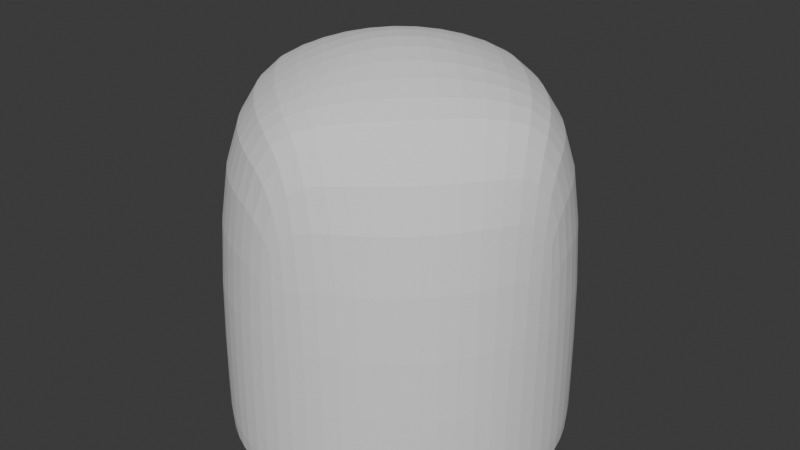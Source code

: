 # Source: SubdivisionTest29.blend  (saved by Blender 4.5.91; exported with 4.5.12 LTS)
import bpy
from mathutils import Matrix  # noqa: F401  (used for matrix-valued properties, if any)

bpy.ops.wm.read_factory_settings(use_empty=True)
scene = bpy.context.scene
scene.name = 'Scene'

# ---- world
world_world = bpy.data.worlds.new('World'); scene.world = world_world
world_world.use_nodes = True; world_world.node_tree.nodes.clear()
_N = world_world.node_tree.nodes; _L = world_world.node_tree.links
n0 = _N.new('ShaderNodeOutputWorld'); n0.name = 'World Output'; n0.location = (200, 100)
n1 = _N.new('ShaderNodeBackground'); n1.name = 'Background'; n1.location = (-200, 100)
n1.inputs[0].default_value = (0.05088, 0.05088, 0.05088, 1.0)
_L.new(n1.outputs[0], n0.inputs[0])
n0.is_active_output = True
world_world.color = (0.05088, 0.05088, 0.05088)
world_world.sun_shadow_jitter_overblur = 0.0

# ---- meshes
me_circle = bpy.data.meshes.new('Circle')
me_circle.from_pydata([(0.3827, 0.9239, 0.0), (0.7071, 0.7071, 0.0), (0.9239, 0.3827, 0.0), (1.0, 0.0, 0.0), (0.9239, -0.3827, 0.0), (0.7071, -0.7071, 0.0), (0.3827, -0.9239, 0.0), (0.0, -1.0, 0.0), (-0.3827, -0.9239, 0.0), (-0.7071, -0.7071, 0.0), (-0.9239, -0.3827, 0.0), (-1.0, 0.0, 0.0), (-0.9239, 0.3827, 0.0), (-0.7071, 0.7071, 0.0), (-0.3827, 0.9239, 0.0), (0.0, 1.0, 0.0), (-0.3827, 0.9239, 1.847), (0.0, 1.0, 1.847), (-0.7071, 0.7071, 1.847), (-0.9239, 0.3827, 1.847), (-1.0, 0.0, 1.847), (-0.9239, -0.3827, 1.847), (-0.7071, -0.7071, 1.847), (-0.3827, -0.9239, 1.847), (0.0, -1.0, 1.847), (0.3827, -0.9239, 1.847), (0.7071, -0.7071, 1.847), (0.9239, -0.3827, 1.847), (1.0, 0.0, 1.847), (0.9239, 0.3827, 1.847), (0.7071, 0.7071, 1.847), (0.3827, 0.9239, 1.847), (-0.01718, 0.7243, 2.142), (-0.4059, 0.4059, 2.142), (-0.7243, 0.01718, 2.142), (0.3827, 0.3827, 2.142), (1.49e-08, 1.49e-08, 2.378), (-0.3827, -0.3827, 2.142), (0.7243, -0.01718, 2.142), (0.4059, -0.4059, 2.142), (0.01718, -0.7243, 2.142), (0.7243, 0.01718, 0.0), (0.4059, 0.4059, 0.0), (0.01718, 0.7243, 0.0), (0.3827, -0.3827, 0.0), (1.49e-08, -1.49e-08, 0.0), (-0.3827, 0.3827, 0.0), (-0.01718, -0.7243, 0.0), (-0.4059, -0.4059, 0.0), (-0.7243, -0.01718, 0.0), (0.7071, -0.7071, 0.02474), (0.3827, -0.9239, 0.02474), (-0.9239, 0.3827, 0.02474), (-0.7071, 0.7071, 0.02474), (0.9239, -0.3827, 0.02474), (-1.0, 0.0, 0.02474), (1.0, 0.0, 0.02474), (-0.9239, -0.3827, 0.02474), (0.9239, 0.3827, 0.02474), (-0.7071, -0.7071, 0.02474), (0.7071, 0.7071, 0.02474), (-0.3827, -0.9239, 0.02474), (0.3827, 0.9239, 0.02474), (0.0, -1.0, 0.02474), (-0.3827, 0.9239, 0.02474), (0.0, 1.0, 0.02474)], [], [(2, 3, 4, 41), (17, 16, 32, 31), (51, 50, 26, 25), (53, 52, 19, 18), (50, 54, 27, 26), (52, 55, 20, 19), (54, 56, 28, 27), (55, 57, 21, 20), (56, 58, 29, 28), (57, 59, 22, 21), (58, 60, 30, 29), (59, 61, 23, 22), (60, 62, 31, 30), (61, 63, 24, 23), (65, 64, 16, 17), (62, 65, 17, 31), (63, 51, 25, 24), (64, 53, 18, 16), (31, 32, 35, 30), (30, 35, 38, 29), (29, 38, 27, 28), (16, 18, 33, 32), (32, 33, 36, 35), (35, 36, 39, 38), (38, 39, 26, 27), (18, 19, 34, 33), (33, 34, 37, 36), (36, 37, 40, 39), (39, 40, 25, 26), (19, 20, 21, 34), (34, 21, 22, 37), (37, 22, 23, 40), (40, 23, 24, 25), (41, 4, 5, 44), (44, 5, 6, 47), (47, 6, 7, 8), (1, 2, 41, 42), (42, 41, 44, 45), (45, 44, 47, 48), (48, 47, 8, 9), (0, 1, 42, 43), (43, 42, 45, 46), (46, 45, 48, 49), (49, 48, 9, 10), (15, 0, 43, 14), (14, 43, 46, 13), (13, 46, 49, 12), (12, 49, 10, 11), (14, 13, 53, 64), (7, 6, 51, 63), (0, 15, 65, 62), (15, 14, 64, 65), (8, 7, 63, 61), (1, 0, 62, 60), (9, 8, 61, 59), (2, 1, 60, 58), (10, 9, 59, 57), (3, 2, 58, 56), (11, 10, 57, 55), (4, 3, 56, 54), (12, 11, 55, 52), (5, 4, 54, 50), (13, 12, 52, 53), (6, 5, 50, 51)])
_uv = me_circle.uv_layers.new(name='UVMap')
_uv.uv.foreach_set('vector', [0.0, 0.0, 0.0, 0.0, 0.0, 0.0, 0.0, 0.0, 0.0, 0.0, 0.0, 0.0, 0.0, 0.0, 0.0, 0.0, 0.0, 0.0, 0.0, 0.0, 0.0, 0.0, 0.0, 0.0, 0.0, 0.0, 0.0, 0.0, 0.0, 0.0, 0.0, 0.0, 0.0, 0.0, 0.0, 0.0, 0.0, 0.0, 0.0, 0.0, 0.0, 0.0, 0.0, 0.0, 0.0, 0.0, 0.0, 0.0, 0.0, 0.0, 0.0, 0.0, 0.0, 0.0, 0.0, 0.0, 0.0, 0.0, 0.0, 0.0, 0.0, 0.0, 0.0, 0.0, 0.0, 0.0, 0.0, 0.0, 0.0, 0.0, 0.0, 0.0, 0.0, 0.0, 0.0, 0.0, 0.0, 0.0, 0.0, 0.0, 0.0, 0.0, 0.0, 0.0, 0.0, 0.0, 0.0, 0.0, 0.0, 0.0, 0.0, 0.0, 0.0, 0.0, 0.0, 0.0, 0.0, 0.0, 0.0, 0.0, 0.0, 0.0, 0.0, 0.0, 0.0, 0.0, 0.0, 0.0, 0.0, 0.0, 0.0, 0.0, 0.0, 0.0, 0.0, 0.0, 0.0, 0.0, 0.0, 0.0, 0.0, 0.0, 0.0, 0.0, 0.0, 0.0, 0.0, 0.0, 0.0, 0.0, 0.0, 0.0, 0.0, 0.0, 0.0, 0.0, 0.0, 0.0, 0.0, 0.0, 0.0, 0.0, 0.0, 0.0, 0.0, 0.0, 0.0, 0.0, 0.0, 0.0, 0.0, 0.0, 0.0, 0.0, 0.0, 0.0, 0.0, 0.0, 0.0, 0.0, 0.0, 0.0, 0.0, 0.0, 0.0, 0.0, 0.0, 0.0, 0.0, 0.0, 0.0, 0.0, 0.0, 0.0, 0.0, 0.0, 0.0, 0.0, 0.0, 0.0, 0.0, 0.0, 0.0, 0.0, 0.0, 0.0, 0.0, 0.0, 0.0, 0.0, 0.0, 0.0, 0.0, 0.0, 0.0, 0.0, 0.0, 0.0, 0.0, 0.0, 0.0, 0.0, 0.0, 0.0, 0.0, 0.0, 0.0, 0.0, 0.0, 0.0, 0.0, 0.0, 0.0, 0.0, 0.0, 0.0, 0.0, 0.0, 0.0, 0.0, 0.0, 0.0, 0.0, 0.0, 0.0, 0.0, 0.0, 0.0, 0.0, 0.0, 0.0, 0.0, 0.0, 0.0, 0.0, 0.0, 0.0, 0.0, 0.0, 0.0, 0.0, 0.0, 0.0, 0.0, 0.0, 0.0, 0.0, 0.0, 0.0, 0.0, 0.0, 0.0, 0.0, 0.0, 0.0, 0.0, 0.0, 0.0, 0.0, 0.0, 0.0, 0.0, 0.0, 0.0, 0.0, 0.0, 0.0, 0.0, 0.0, 0.0, 0.0, 0.0, 0.0, 0.0, 0.0, 0.0, 0.0, 0.0, 0.0, 0.0, 0.0, 0.0, 0.0, 0.0, 0.0, 0.0, 0.0, 0.0, 0.0, 0.0, 0.0, 0.0, 0.0, 0.0, 0.0, 0.0, 0.0, 0.0, 0.0, 0.0, 0.0, 0.0, 0.0, 0.0, 0.0, 0.0, 0.0, 0.0, 0.0, 0.0, 0.0, 0.0, 0.0, 0.0, 0.0, 0.0, 0.0, 0.0, 0.0, 0.0, 0.0, 0.0, 0.0, 0.0, 0.0, 0.0, 0.0, 0.0, 0.0, 0.0, 0.0, 0.0, 0.0, 0.0, 0.0, 0.0, 0.0, 0.0, 0.0, 0.0, 0.0, 0.0, 0.0, 0.0, 0.0, 0.0, 0.0, 0.0, 0.0, 0.0, 0.0, 0.0, 0.0, 0.0, 0.0, 0.0, 0.0, 0.0, 0.0, 0.0, 0.0, 0.0, 0.0, 0.0, 0.0, 0.0, 0.0, 0.0, 0.0, 0.0, 0.0, 0.0, 0.0, 0.0, 0.0, 0.0, 0.0, 0.0, 0.0, 0.0, 0.0, 0.0, 0.0, 0.0, 0.0, 0.0, 0.0, 0.0, 0.0, 0.0, 0.0, 0.0, 0.0, 0.0, 0.0, 0.0, 0.0, 0.0, 0.0, 0.0, 0.0, 0.0, 0.0, 0.0, 0.0, 0.0, 0.0, 0.0, 0.0, 0.0, 0.0, 0.0, 0.0, 0.0, 0.0, 0.0, 0.0, 0.0, 0.0, 0.0, 0.0, 0.0, 0.0, 0.0, 0.0, 0.0, 0.0, 0.0, 0.0, 0.0, 0.0, 0.0, 0.0, 0.0, 0.0, 0.0, 0.0, 0.0, 0.0, 0.0, 0.0, 0.0, 0.0, 0.0, 0.0, 0.0, 0.0, 0.0, 0.0, 0.0, 0.0, 0.0, 0.0, 0.0, 0.0, 0.0, 0.0, 0.0, 0.0, 0.0, 0.0, 0.0, 0.0, 0.0, 0.0, 0.0, 0.0, 0.0, 0.0, 0.0, 0.0, 0.0, 0.0, 0.0, 0.0, 0.0, 0.0, 0.0, 0.0, 0.0, 0.0, 0.0, 0.0, 0.0, 0.0, 0.0, 0.0, 0.0, 0.0, 0.0, 0.0, 0.0, 0.0, 0.0, 0.0, 0.0, 0.0, 0.0, 0.0, 0.0, 0.0, 0.0, 0.0, 0.0, 0.0, 0.0, 0.0, 0.0, 0.0, 0.0, 0.0, 0.0])
me_circle.update()

# ---- objects
ob_circle = bpy.data.objects.new('Circle', me_circle)

# ---- transforms, parenting, visibility, modifiers, constraints
ob_circle.location = (0.0, 0.0, 0.0)
_m = ob_circle.modifiers.new('Subdivision', 'SUBSURF')
_m.levels = 3

# ---- collection membership
scene.collection.objects.link(ob_circle)

# ---- scene / render settings (as saved in the file)
scene.frame_start = 1; scene.frame_end = 250; scene.frame_set(1)
scene.render.engine = 'BLENDER_EEVEE_NEXT'
bpy.context.view_layer.update()

# ---- added for rendering (the .blend has no active camera and no usable light): camera, sun
cam_auto = bpy.data.cameras.new('AutoCamera')
cam_auto.lens = 50.0
cam_auto.sensor_width = 36.0
cam_auto.clip_end = 1000.0
ob_auto_camera = bpy.data.objects.new('AutoCamera', cam_auto)
scene.collection.objects.link(ob_auto_camera)
ob_auto_camera.location = (3.41904, -4.10285, 3.92432)
ob_auto_camera.rotation_euler = (1.09748, -7.21219e-08, 0.694738)
scene.camera = ob_auto_camera
light_auto_sun = bpy.data.lights.new('AutoSun', 'SUN')
light_auto_sun.energy = 3.0
light_auto_sun.angle = 0.0523599
ob_auto_sun = bpy.data.objects.new('AutoSun', light_auto_sun)
scene.collection.objects.link(ob_auto_sun)
ob_auto_sun.rotation_euler = (0.872665, 0.174533, 0.523599)
bpy.context.view_layer.update()
